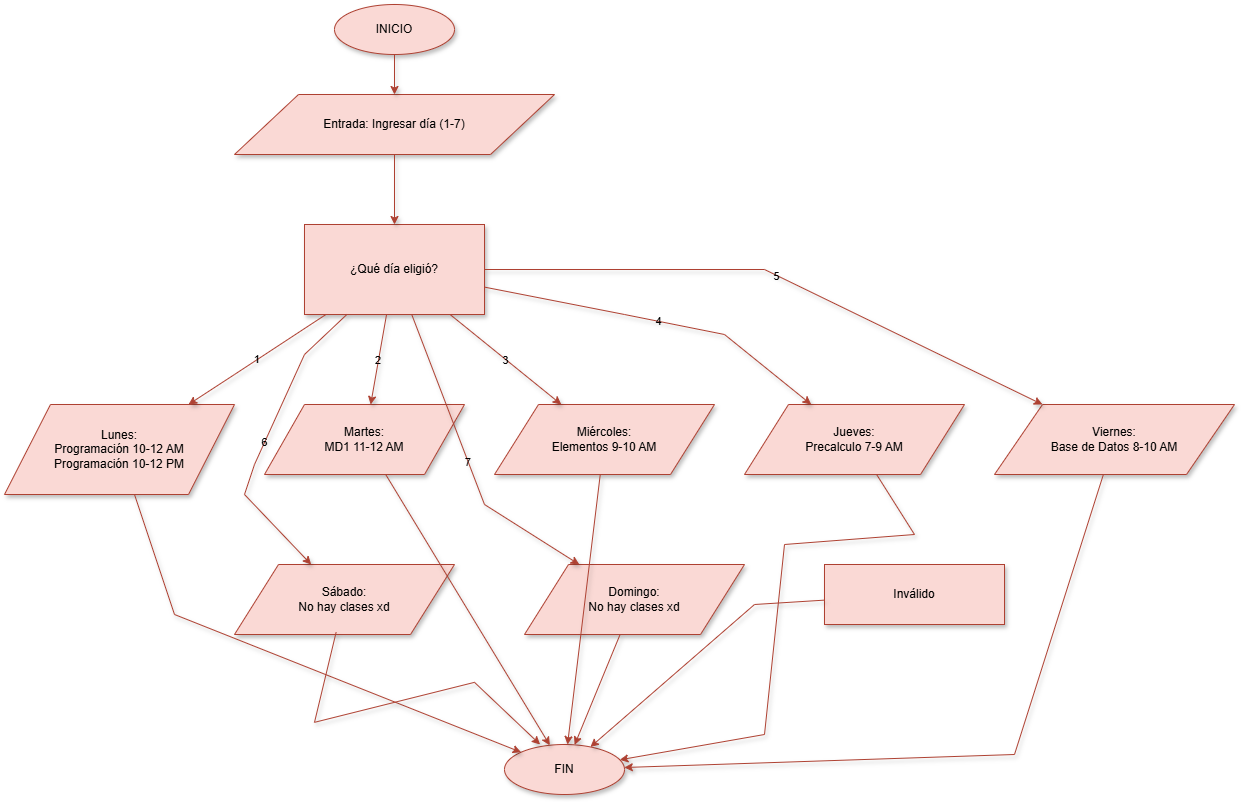

The diagram above was exported from draw.io. Its source (the exported page's mxGraphModel, read from the mxfile embedded in the PNG):
<mxGraphModel dx="1217" dy="669" grid="1" gridSize="10" guides="1" tooltips="1" connect="1" arrows="1" fold="1" page="1" pageScale="1" pageWidth="827" pageHeight="1169" background="none" math="0" shadow="0">
  <root>
    <mxCell id="0" />
    <mxCell id="1" parent="0" />
    <mxCell id="xKlYUoCcSmNY55L_nYOd-157" parent="1" style="ellipse;whiteSpace=wrap;html=1;labelBackgroundColor=none;rounded=0;fillColor=#fad9d5;strokeColor=#ae4132;shadow=1;" value="INICIO" vertex="1">
      <mxGeometry height="50" width="120" x="350" y="20" as="geometry" />
    </mxCell>
    <mxCell id="xKlYUoCcSmNY55L_nYOd-158" parent="1" style="shape=parallelogram;whiteSpace=wrap;html=1;labelBackgroundColor=none;rounded=0;fillColor=#fad9d5;strokeColor=#ae4132;shadow=1;" value="Entrada: Ingresar día (1-7)" vertex="1">
      <mxGeometry height="60" width="320" x="250" y="110" as="geometry" />
    </mxCell>
    <mxCell id="xKlYUoCcSmNY55L_nYOd-159" parent="1" style="hexagon;whiteSpace=wrap;html=1;labelBackgroundColor=none;rounded=0;fillColor=#fad9d5;strokeColor=#ae4132;shadow=1;" value="¿Qué día eligió?" vertex="1">
      <mxGeometry height="90" width="180" x="320" y="240" as="geometry" />
    </mxCell>
    <mxCell id="xKlYUoCcSmNY55L_nYOd-160" parent="1" style="shape=parallelogram;whiteSpace=wrap;html=1;labelBackgroundColor=none;rounded=0;fillColor=#fad9d5;strokeColor=#ae4132;shadow=1;" value="Lunes:&#10;Programación 10-12 AM&#10;Programación 10-12 PM" vertex="1">
      <mxGeometry height="90" width="230" x="20" y="420" as="geometry" />
    </mxCell>
    <mxCell id="xKlYUoCcSmNY55L_nYOd-161" parent="1" style="shape=parallelogram;whiteSpace=wrap;html=1;labelBackgroundColor=none;rounded=0;fillColor=#fad9d5;strokeColor=#ae4132;shadow=1;" value="Martes:&#10;MD1 11-12 AM" vertex="1">
      <mxGeometry height="70" width="200" x="280" y="420" as="geometry" />
    </mxCell>
    <mxCell id="xKlYUoCcSmNY55L_nYOd-162" parent="1" style="shape=parallelogram;whiteSpace=wrap;html=1;labelBackgroundColor=none;rounded=0;fillColor=#fad9d5;strokeColor=#ae4132;shadow=1;" value="Miércoles:&#10;Elementos 9-10 AM" vertex="1">
      <mxGeometry height="70" width="220" x="510" y="420" as="geometry" />
    </mxCell>
    <mxCell id="xKlYUoCcSmNY55L_nYOd-163" parent="1" style="shape=parallelogram;whiteSpace=wrap;html=1;labelBackgroundColor=none;rounded=0;fillColor=#fad9d5;strokeColor=#ae4132;shadow=1;" value="Jueves:&#10;Precalculo 7-9 AM" vertex="1">
      <mxGeometry height="70" width="220" x="760" y="420" as="geometry" />
    </mxCell>
    <mxCell id="xKlYUoCcSmNY55L_nYOd-164" parent="1" style="shape=parallelogram;whiteSpace=wrap;html=1;labelBackgroundColor=none;rounded=0;fillColor=#fad9d5;strokeColor=#ae4132;shadow=1;" value="Viernes:&#10;Base de Datos 8-10 AM" vertex="1">
      <mxGeometry height="70" width="240" x="1010" y="420" as="geometry" />
    </mxCell>
    <mxCell id="xKlYUoCcSmNY55L_nYOd-165" parent="1" style="shape=parallelogram;whiteSpace=wrap;html=1;labelBackgroundColor=none;rounded=0;fillColor=#fad9d5;strokeColor=#ae4132;shadow=1;" value="Sábado:&#10;No hay clases xd" vertex="1">
      <mxGeometry height="70" width="220" x="250" y="580" as="geometry" />
    </mxCell>
    <mxCell id="xKlYUoCcSmNY55L_nYOd-166" parent="1" style="shape=parallelogram;whiteSpace=wrap;html=1;labelBackgroundColor=none;rounded=0;fillColor=#fad9d5;strokeColor=#ae4132;shadow=1;" value="Domingo:&#10;No hay clases xd" vertex="1">
      <mxGeometry height="70" width="220" x="540" y="580" as="geometry" />
    </mxCell>
    <mxCell id="xKlYUoCcSmNY55L_nYOd-167" parent="1" style="rounded=0;whiteSpace=wrap;html=1;labelBackgroundColor=none;fillColor=#fad9d5;strokeColor=#ae4132;shadow=1;" value="Inválido" vertex="1">
      <mxGeometry height="60" width="180" x="840" y="580" as="geometry" />
    </mxCell>
    <mxCell id="xKlYUoCcSmNY55L_nYOd-168" parent="1" style="ellipse;whiteSpace=wrap;html=1;labelBackgroundColor=none;rounded=0;fillColor=#fad9d5;strokeColor=#ae4132;shadow=1;" value="FIN" vertex="1">
      <mxGeometry height="50" width="120" x="520" y="760" as="geometry" />
    </mxCell>
    <mxCell id="xKlYUoCcSmNY55L_nYOd-169" edge="1" parent="1" source="xKlYUoCcSmNY55L_nYOd-157" style="rounded=0;labelBackgroundColor=none;fontColor=default;fillColor=#fad9d5;strokeColor=#ae4132;shadow=1;" target="xKlYUoCcSmNY55L_nYOd-158">
      <mxGeometry relative="1" as="geometry" />
    </mxCell>
    <mxCell id="xKlYUoCcSmNY55L_nYOd-170" edge="1" parent="1" source="xKlYUoCcSmNY55L_nYOd-158" style="rounded=0;labelBackgroundColor=none;fontColor=default;fillColor=#fad9d5;strokeColor=#ae4132;shadow=1;" target="xKlYUoCcSmNY55L_nYOd-159">
      <mxGeometry relative="1" as="geometry" />
    </mxCell>
    <mxCell id="xKlYUoCcSmNY55L_nYOd-171" edge="1" parent="1" source="xKlYUoCcSmNY55L_nYOd-159" style="rounded=0;labelBackgroundColor=none;fontColor=default;fillColor=#fad9d5;strokeColor=#ae4132;shadow=1;" target="xKlYUoCcSmNY55L_nYOd-160" value="1">
      <mxGeometry relative="1" as="geometry">
        <Array as="points">
          <mxPoint x="250" y="390" />
        </Array>
      </mxGeometry>
    </mxCell>
    <mxCell id="xKlYUoCcSmNY55L_nYOd-172" edge="1" parent="1" source="xKlYUoCcSmNY55L_nYOd-159" style="rounded=0;labelBackgroundColor=none;fontColor=default;fillColor=#fad9d5;strokeColor=#ae4132;shadow=1;" target="xKlYUoCcSmNY55L_nYOd-161" value="2">
      <mxGeometry relative="1" as="geometry" />
    </mxCell>
    <mxCell id="xKlYUoCcSmNY55L_nYOd-173" edge="1" parent="1" source="xKlYUoCcSmNY55L_nYOd-159" style="rounded=0;labelBackgroundColor=none;fontColor=default;fillColor=#fad9d5;strokeColor=#ae4132;shadow=1;" target="xKlYUoCcSmNY55L_nYOd-162" value="3">
      <mxGeometry relative="1" as="geometry" />
    </mxCell>
    <mxCell id="xKlYUoCcSmNY55L_nYOd-174" edge="1" parent="1" source="xKlYUoCcSmNY55L_nYOd-159" style="rounded=0;labelBackgroundColor=none;fontColor=default;fillColor=#fad9d5;strokeColor=#ae4132;shadow=1;" target="xKlYUoCcSmNY55L_nYOd-163" value="4">
      <mxGeometry relative="1" as="geometry">
        <Array as="points">
          <mxPoint x="640" y="330" />
          <mxPoint x="740" y="350" />
        </Array>
      </mxGeometry>
    </mxCell>
    <mxCell id="xKlYUoCcSmNY55L_nYOd-175" edge="1" parent="1" source="xKlYUoCcSmNY55L_nYOd-159" style="rounded=0;labelBackgroundColor=none;fontColor=default;fillColor=#fad9d5;strokeColor=#ae4132;shadow=1;" target="xKlYUoCcSmNY55L_nYOd-164" value="5">
      <mxGeometry relative="1" as="geometry">
        <Array as="points">
          <mxPoint x="780" y="285" />
        </Array>
      </mxGeometry>
    </mxCell>
    <mxCell id="xKlYUoCcSmNY55L_nYOd-176" edge="1" parent="1" source="xKlYUoCcSmNY55L_nYOd-159" style="rounded=0;labelBackgroundColor=none;fontColor=default;fillColor=#fad9d5;strokeColor=#ae4132;shadow=1;" target="xKlYUoCcSmNY55L_nYOd-165" value="6">
      <mxGeometry relative="1" as="geometry">
        <Array as="points">
          <mxPoint x="320" y="370" />
          <mxPoint x="270" y="480" />
          <mxPoint x="260" y="510" />
        </Array>
      </mxGeometry>
    </mxCell>
    <mxCell id="xKlYUoCcSmNY55L_nYOd-177" edge="1" parent="1" source="xKlYUoCcSmNY55L_nYOd-159" style="rounded=0;labelBackgroundColor=none;fontColor=default;fillColor=#fad9d5;strokeColor=#ae4132;shadow=1;" target="xKlYUoCcSmNY55L_nYOd-166" value="7">
      <mxGeometry relative="1" as="geometry">
        <Array as="points">
          <mxPoint x="500" y="520" />
        </Array>
      </mxGeometry>
    </mxCell>
    <mxCell id="xKlYUoCcSmNY55L_nYOd-179" edge="1" parent="1" source="xKlYUoCcSmNY55L_nYOd-160" style="rounded=0;labelBackgroundColor=none;fontColor=default;fillColor=#fad9d5;strokeColor=#ae4132;shadow=1;" target="xKlYUoCcSmNY55L_nYOd-168">
      <mxGeometry relative="1" as="geometry">
        <Array as="points">
          <mxPoint x="190" y="630" />
        </Array>
      </mxGeometry>
    </mxCell>
    <mxCell id="xKlYUoCcSmNY55L_nYOd-180" edge="1" parent="1" source="xKlYUoCcSmNY55L_nYOd-161" style="rounded=0;labelBackgroundColor=none;fontColor=default;fillColor=#fad9d5;strokeColor=#ae4132;shadow=1;" target="xKlYUoCcSmNY55L_nYOd-168">
      <mxGeometry relative="1" as="geometry" />
    </mxCell>
    <mxCell id="xKlYUoCcSmNY55L_nYOd-181" edge="1" parent="1" source="xKlYUoCcSmNY55L_nYOd-162" style="rounded=0;labelBackgroundColor=none;fontColor=default;fillColor=#fad9d5;strokeColor=#ae4132;shadow=1;" target="xKlYUoCcSmNY55L_nYOd-168">
      <mxGeometry relative="1" as="geometry" />
    </mxCell>
    <mxCell id="xKlYUoCcSmNY55L_nYOd-182" edge="1" parent="1" source="xKlYUoCcSmNY55L_nYOd-163" style="rounded=0;labelBackgroundColor=none;fontColor=default;fillColor=#fad9d5;strokeColor=#ae4132;shadow=1;" target="xKlYUoCcSmNY55L_nYOd-168">
      <mxGeometry relative="1" as="geometry">
        <Array as="points">
          <mxPoint x="930" y="550" />
          <mxPoint x="800" y="560" />
          <mxPoint x="780" y="750" />
        </Array>
      </mxGeometry>
    </mxCell>
    <mxCell id="xKlYUoCcSmNY55L_nYOd-183" edge="1" parent="1" source="xKlYUoCcSmNY55L_nYOd-164" style="rounded=0;labelBackgroundColor=none;fontColor=default;fillColor=#fad9d5;strokeColor=#ae4132;shadow=1;" target="xKlYUoCcSmNY55L_nYOd-168">
      <mxGeometry relative="1" as="geometry">
        <Array as="points">
          <mxPoint x="1030" y="770" />
        </Array>
      </mxGeometry>
    </mxCell>
    <mxCell id="xKlYUoCcSmNY55L_nYOd-184" edge="1" parent="1" style="rounded=0;labelBackgroundColor=none;fontColor=default;fillColor=#fad9d5;strokeColor=#ae4132;shadow=1;">
      <mxGeometry relative="1" as="geometry">
        <Array as="points">
          <mxPoint x="330" y="737.84" />
          <mxPoint x="490" y="697.84" />
        </Array>
        <mxPoint x="351.5999999999999" y="647.84" as="sourcePoint" />
        <mxPoint x="555.5878602671055" y="760.0028370240665" as="targetPoint" />
      </mxGeometry>
    </mxCell>
    <mxCell id="xKlYUoCcSmNY55L_nYOd-185" edge="1" parent="1" source="xKlYUoCcSmNY55L_nYOd-166" style="rounded=0;labelBackgroundColor=none;fontColor=default;fillColor=#fad9d5;strokeColor=#ae4132;shadow=1;" target="xKlYUoCcSmNY55L_nYOd-168">
      <mxGeometry relative="1" as="geometry" />
    </mxCell>
    <mxCell id="xKlYUoCcSmNY55L_nYOd-186" edge="1" parent="1" source="xKlYUoCcSmNY55L_nYOd-167" style="rounded=0;labelBackgroundColor=none;fontColor=default;fillColor=#fad9d5;strokeColor=#ae4132;shadow=1;" target="xKlYUoCcSmNY55L_nYOd-168">
      <mxGeometry relative="1" as="geometry">
        <Array as="points">
          <mxPoint x="770" y="620" />
        </Array>
      </mxGeometry>
    </mxCell>
  </root>
</mxGraphModel>